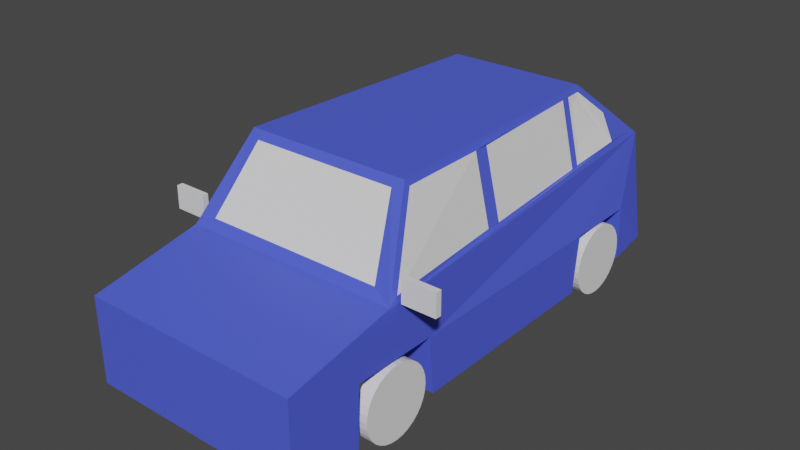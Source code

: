 # Source: VoitureMaison.blend  (saved by Blender 2.91.10; exported with 4.5.12 LTS)
import bpy
from mathutils import Matrix  # noqa: F401  (used for matrix-valued properties, if any)

bpy.ops.wm.read_factory_settings(use_empty=True)
scene = bpy.context.scene
scene.name = 'Scene'

# ---- collections
col_roues = bpy.data.collections.new('Roues'); scene.collection.children.link(col_roues)
col_sieges = bpy.data.collections.new('Sieges'); scene.collection.children.link(col_sieges)
col_vitres = bpy.data.collections.new('Vitres'); scene.collection.children.link(col_vitres)
col_retroviseurs = bpy.data.collections.new('Retroviseurs'); scene.collection.children.link(col_retroviseurs)

# ---- materials (node trees are filled in below, after node groups)
mat_material_003 = bpy.data.materials.new('Material.003')
mat_material_003.use_transparent_shadow = False
mat_material_005 = bpy.data.materials.new('Material.005')
mat_material_005.use_transparent_shadow = False

# ---- material node trees
mat_material_003.use_nodes = True; mat_material_003.node_tree.nodes.clear()
_N = mat_material_003.node_tree.nodes; _L = mat_material_003.node_tree.links
n0 = _N.new('ShaderNodeBsdfPrincipled'); n0.name = 'Principled BSDF'; n0.location = (10, 300)
n0.distribution = 'GGX'
n0.subsurface_method = 'BURLEY'
n0.inputs[0].default_value = (0.07792, 0.1118, 0.8, 1.0)
n0.inputs[3].default_value = 1.45
n0.inputs[27].default_value = (0.0, 0.0, 0.0, 1.0)
n0.inputs[28].default_value = 1.0
n1 = _N.new('ShaderNodeOutputMaterial'); n1.name = 'Material Output'; n1.location = (300, 300)
_L.new(n0.outputs[0], n1.inputs[0])
n1.is_active_output = True
mat_material_005.use_nodes = True; mat_material_005.node_tree.nodes.clear()
_N = mat_material_005.node_tree.nodes; _L = mat_material_005.node_tree.links
n0 = _N.new('ShaderNodeBsdfPrincipled'); n0.name = 'Principled BSDF'; n0.location = (10, 300)
n0.distribution = 'GGX'
n0.subsurface_method = 'BURLEY'
n0.inputs[0].default_value = (0.2582, 0.05951, 0.006512, 1.0)
n0.inputs[3].default_value = 1.45
n0.inputs[27].default_value = (0.0, 0.0, 0.0, 1.0)
n0.inputs[28].default_value = 1.0
n1 = _N.new('ShaderNodeOutputMaterial'); n1.name = 'Material Output'; n1.location = (300, 300)
_L.new(n0.outputs[0], n1.inputs[0])
n1.is_active_output = True

# ---- world
world_world = bpy.data.worlds.new('World'); scene.world = world_world
world_world.use_nodes = True; world_world.node_tree.nodes.clear()
_N = world_world.node_tree.nodes; _L = world_world.node_tree.links
n0 = _N.new('ShaderNodeOutputWorld'); n0.name = 'World Output'; n0.location = (300, 300)
n1 = _N.new('ShaderNodeBackground'); n1.name = 'Background'; n1.location = (10, 300)
n1.inputs[0].default_value = (0.05088, 0.05088, 0.05088, 1.0)
_L.new(n1.outputs[0], n0.inputs[0])
n0.is_active_output = True
world_world.color = (0.05088, 0.05088, 0.05088)
world_world.use_sun_shadow = False
world_world.sun_shadow_jitter_overblur = 0.0

# ---- meshes
me_cube_001 = bpy.data.meshes.new('Cube.001')
me_cube_001.from_pydata([(-1.667, 0.1338, 3.85), (-1.667, 1.429, 3.849), (-1.667, 0.2212, -3.856), (-1.377, 2.038, -3.755), (1.667, 0.1338, 3.85), (1.667, 1.429, 3.849), (1.667, 0.2575, -3.856), (1.315, 2.038, -3.755), (-1.622, 1.852, 1.999), (1.631, 1.846, 2.014), (-1.284, 2.902, 1.367), (1.287, 2.907, 1.372), (-0.9582, 2.914, -2.695), (1.029, 2.914, -2.695), (-1.667, 0.09632, 2.758), (1.667, 0.09632, 2.758), (-1.667, 1.013, 2.724), (1.667, 1.013, 2.724), (-1.667, 1.012, 1.424), (1.667, 1.012, 1.424), (-1.667, 0.1365, 1.35), (1.667, 0.1365, 1.35), (-1.667, 0.1146, -1.918), (1.667, 0.1146, -1.918), (-1.667, 1.005, -2.02), (1.667, 1.005, -2.02), (-1.667, 0.9947, -3.192), (1.667, 0.9947, -3.192), (-1.667, 0.1434, -3.229), (1.667, 0.1434, -3.229), (-1.108, 2.88, 1.493), (1.125, 2.88, 1.493), (-1.387, 1.889, 2.075), (1.357, 1.889, 2.075), (-1.484, 2.047, -3.603), (1.416, 2.041, -3.617), (1.129, 2.904, -2.57), (-1.06, 2.897, -2.566), (-1.667, 1.755, 2.174), (-1.248, 2.993, 1.425), (-1.021, 2.989, -2.604), (-1.512, 1.962, -3.846), (-1.622, 1.852, 1.999), (-1.284, 2.902, 1.367), (-1.06, 2.897, -2.566), (-1.484, 2.047, -3.603), (1.26, 2.993, 1.425), (1.667, 1.755, 2.174), (1.099, 2.989, -2.604), (1.435, 1.962, -3.846), (-1.569, 1.902, 0.06443), (-1.172, 2.9, 0.04489), (-1.272, 2.472, -3.084), (-1.569, 1.902, -0.1531), (-1.521, 2.054, -3.116), (-1.172, 2.9, -0.1726), (-1.118, 2.898, -2.28), (-1.486, 1.977, -2.203), (-1.123, 2.907, -2.152), (-1.519, 1.971, -2.075), (1.149, 2.904, -2.149), (1.273, 2.472, -3.088), (1.443, 2.052, -3.121), (1.267, 2.906, 0.04732), (1.425, 1.962, -2.074), (1.519, 1.901, 0.06581), (1.272, 2.904, -0.1723), (1.524, 1.908, -0.1538), (1.15, 2.905, -2.286), (1.426, 1.977, -2.202)], [(54, 34), (8, 50)], [(4, 5, 1, 0), (2, 41, 49, 6), (0, 4, 15, 14), (5, 1, 38, 47), (46, 39, 40, 48), (14, 15, 17, 16), (16, 17, 19, 18), (18, 19, 21, 20), (20, 21, 23, 22), (22, 23, 25, 24), (24, 25, 27, 26), (26, 27, 29, 28), (28, 29, 6, 2), (26, 27, 49, 41), (19, 18, 38, 47), (33, 47, 38, 32), (7, 3, 41, 49), (12, 13, 48, 40), (3, 12, 40, 41), (13, 7, 49, 48), (39, 30, 32, 38), (47, 33, 31, 46), (46, 31, 30, 39), (5, 4, 15, 17, 19, 47), (41, 2, 28, 26), (0, 1, 38, 18, 16, 14), (6, 49, 27, 29), (19, 47, 49, 27, 25, 23, 21), (20, 22, 24, 26, 41, 38, 18), (42, 43, 39, 38), (43, 56, 44, 40, 39), (44, 45, 41, 40), (57, 56, 58, 59), (8, 10, 43, 42), (10, 51, 37, 44, 56, 43), (37, 52, 34, 45, 44), (41, 45, 54, 57, 50, 42, 38), (11, 9, 47, 46), (35, 61, 36, 48, 49), (51, 50, 53, 55), (54, 52, 45), (36, 60, 63, 11, 46, 48), (9, 65, 64, 62, 35, 49, 47), (35, 62, 61), (65, 63, 66, 67), (64, 60, 68, 69)])
_uv = me_cube_001.uv_layers.new(name='UVMap')
_uv.uv.foreach_set('vector', [0.375, 0.75, 0.625, 0.75, 0.625, 1.0, 0.375, 1.0, 0.375, 0.25, 0.625, 0.25, 0.625, 0.5, 0.375, 0.5, 0.375, 1.0, 0.375, 0.75, 0.375, 0.75, 0.375, 1.0, 0.625, 0.75, 0.625, 1.0, 0.625, 1.0, 0.625, 0.75, 0.625, 0.75, 0.625, 1.0, 0.625, 1.0, 0.625, 0.75, 0.375, 1.0, 0.375, 0.75, 0.375, 0.75, 0.375, 1.0, 0.375, 1.0, 0.375, 0.75, 0.375, 0.75, 0.375, 1.0, 0.375, 1.0, 0.375, 0.75, 0.375, 0.75, 0.375, 1.0, 0.375, 1.0, 0.375, 0.75, 0.375, 0.75, 0.375, 1.0, 0.375, 1.0, 0.375, 0.75, 0.375, 0.75, 0.375, 1.0, 0.375, 1.0, 0.375, 0.75, 0.375, 0.75, 0.375, 1.0, 0.375, 1.0, 0.375, 0.75, 0.375, 0.75, 0.375, 1.0, 0.375, 1.0, 0.375, 0.75, 0.375, 0.75, 0.375, 1.0, 0.375, 1.0, 0.375, 0.75, 0.625, 0.5, 0.625, 0.25, 0.375, 0.75, 0.375, 1.0, 0.625, 1.0, 0.625, 0.75, 0.0, 0.0, 0.0, 0.0, 0.0, 0.0, 0.0, 0.0, 0.625, 0.7586, 0.625, 0.9912, 0.625, 1.0, 0.625, 0.75, 0.625, 0.9896, 0.625, 0.7601, 0.625, 0.75, 0.625, 1.0, 0.625, 0.9912, 0.625, 0.9896, 0.625, 1.0, 0.625, 1.0, 0.625, 0.7601, 0.625, 0.7586, 0.625, 0.75, 0.625, 0.75, 0.0, 0.0, 0.0, 0.0, 0.0, 0.0, 0.0, 0.0, 0.0, 0.0, 0.0, 0.0, 0.0, 0.0, 0.0, 0.0, 0.0, 0.0, 0.0, 0.0, 0.0, 0.0, 0.0, 0.0, 0.625, 0.75, 0.375, 0.75, 0.375, 0.75, 0.375, 0.75, 0.375, 0.75, 0.625, 0.75, 0.625, 0.25, 0.375, 1.0, 0.375, 1.0, 0.375, 1.0, 0.375, 1.0, 0.625, 1.0, 0.625, 1.0, 0.375, 1.0, 0.375, 1.0, 0.375, 1.0, 0.375, 0.75, 0.625, 0.5, 0.375, 0.75, 0.375, 0.75, 0.0, 0.0, 0.0, 0.0, 0.0, 0.0, 0.0, 0.0, 0.0, 0.0, 0.0, 0.0, 0.0, 0.0, 0.0, 0.0, 0.0, 0.0, 0.0, 0.0, 0.0, 0.0, 0.0, 0.0, 0.0, 0.0, 0.0, 0.0, 0.04882, 0.07811, 0.5763, 0.9221, 0.625, 1.0, 0.0, 0.0, 0.5763, 0.9221, 0.5745, 0.9192, 0.5727, 0.9163, 0.625, 1.0, 0.625, 1.0, 0.5727, 0.9163, 0.05208, 0.08333, 0.0, 0.0, 0.625, 1.0, 0.0, 0.0, 0.0, 0.0, 0.0, 0.0, 0.0, 0.0, 0.04882, 0.07811, 0.5763, 0.9221, 0.5763, 0.9221, 0.04882, 0.07811, 0.5763, 0.9221, 0.5745, 0.9192, 0.5727, 0.9163, 0.5727, 0.9163, 0.5745, 0.9192, 0.5763, 0.9221, 0.5727, 0.9163, 0.3124, 0.4998, 0.05208, 0.08333, 0.05208, 0.08333, 0.5727, 0.9163, 0.0, 0.0, 0.05208, 0.08333, 0.0, 0.0, 0.0, 0.0, 0.0, 0.0, 0.04882, 0.07811, 0.0, 0.0, 0.5861, 0.7033, 0.05462, 0.06554, 0.0, 0.0, 0.625, 0.75, 0.6122, 0.7346, 0.6143, 0.7371, 0.6163, 0.7396, 0.625, 0.75, 0.625, 0.75, 0.0, 0.0, 0.0, 0.0, 0.0, 0.0, 0.0, 0.0, 0.0, 0.0, 0.0, 0.0, 0.0, 0.0, 0.6163, 0.7396, 0.5936, 0.7123, 0.5898, 0.7078, 0.5861, 0.7033, 0.625, 0.75, 0.625, 0.75, 0.05462, 0.06554, 0.1243, 0.1492, 0.194, 0.2328, 0.5425, 0.651, 0.6122, 0.7346, 0.625, 0.75, 0.0, 0.0, 0.6122, 0.7346, 0.5425, 0.651, 0.6143, 0.7371, 0.0, 0.0, 0.0, 0.0, 0.0, 0.0, 0.0, 0.0, 0.0, 0.0, 0.0, 0.0, 0.0, 0.0, 0.0, 0.0])
me_cube_001.materials.append(mat_material_003)
me_cube_001.use_remesh_fix_poles = True
me_cube_001.use_remesh_preserve_attributes = False
me_cube_001.use_mirror_vertex_groups = False
me_cube_001.update()
me_plane = bpy.data.meshes.new('Plane')
me_plane.from_pydata([(-0.2433, -0.1609, 0.0), (0.2433, -0.1609, 0.0), (-0.2433, 0.1609, 0.0), (0.2433, 0.1609, 0.0), (-0.2433, 0.1609, -0.01322), (-0.2433, -0.1609, -0.01322), (0.2433, -0.1609, -0.01322), (0.2433, 0.1609, -0.01322)], [], [(0, 2, 3, 1), (5, 6, 7, 4), (1, 3, 7, 6), (2, 0, 5, 4), (3, 2, 4, 7), (0, 1, 6, 5)])
_uv = me_plane.uv_layers.new(name='UVMap')
_uv.uv.foreach_set('vector', [0.0, 0.0, 0.0, 1.0, 1.0, 1.0, 1.0, 0.0, 0.0, 0.0, 1.0, 0.0, 1.0, 1.0, 0.0, 1.0, 1.0, 0.0, 1.0, 1.0, 1.0, 1.0, 1.0, 0.0, 0.0, 1.0, 0.0, 0.0, 0.0, 0.0, 0.0, 1.0, 1.0, 1.0, 0.0, 1.0, 0.0, 1.0, 1.0, 1.0, 0.0, 0.0, 1.0, 0.0, 1.0, 0.0, 0.0, 0.0])
me_plane.use_remesh_fix_poles = True
me_plane.use_remesh_preserve_attributes = False
me_plane.use_mirror_vertex_groups = False
me_plane.update()
me_plane_001 = bpy.data.meshes.new('Plane.001')
me_plane_001.from_pydata([(-0.2433, -0.1609, 0.0), (0.2433, -0.1609, 0.0), (-0.2433, 0.1609, 0.0), (0.2433, 0.1609, 0.0), (-0.242, 0.1595, -0.002624), (-0.242, -0.1622, -0.002624), (0.2447, -0.1622, -0.002624), (0.2447, 0.1595, -0.002624)], [], [(0, 2, 3, 1), (5, 6, 7, 4), (3, 2, 4, 7), (0, 1, 6, 5), (1, 3, 7, 6), (2, 0, 5, 4)])
_uv = me_plane_001.uv_layers.new(name='UVMap')
_uv.uv.foreach_set('vector', [0.0, 0.0, 0.0, 1.0, 1.0, 1.0, 1.0, 0.0, 0.0, 0.0, 1.0, 0.0, 1.0, 1.0, 0.0, 1.0, 1.0, 1.0, 0.0, 1.0, 0.0, 1.0, 1.0, 1.0, 0.0, 0.0, 1.0, 0.0, 1.0, 0.0, 0.0, 0.0, 1.0, 0.0, 1.0, 1.0, 1.0, 1.0, 1.0, 0.0, 0.0, 1.0, 0.0, 0.0, 0.0, 0.0, 0.0, 1.0])
me_plane_001.use_remesh_fix_poles = True
me_plane_001.use_remesh_preserve_attributes = False
me_plane_001.use_mirror_vertex_groups = False
me_plane_001.update()
me_plane_002 = bpy.data.meshes.new('Plane.002')
me_plane_002.from_pydata([(-0.1695, -0.06225, 0.0), (0.1695, -0.06225, 0.0), (-0.1695, 0.06225, 0.0), (0.1695, 0.06225, 0.0), (-0.1695, 0.06225, -0.002893), (-0.1695, -0.06225, -0.002893), (0.1695, -0.06225, -0.002893), (0.1695, 0.06225, -0.002893)], [], [(0, 2, 3, 1), (5, 6, 7, 4), (3, 2, 4, 7), (0, 1, 6, 5), (1, 3, 7, 6), (2, 0, 5, 4)])
_uv = me_plane_002.uv_layers.new(name='UVMap')
_uv.uv.foreach_set('vector', [0.0, 0.0, 0.0, 1.0, 1.0, 1.0, 1.0, 0.0, 0.0, 0.0, 1.0, 0.0, 1.0, 1.0, 0.0, 1.0, 1.0, 1.0, 0.0, 1.0, 0.0, 1.0, 1.0, 1.0, 0.0, 0.0, 1.0, 0.0, 1.0, 0.0, 0.0, 0.0, 1.0, 0.0, 1.0, 1.0, 1.0, 1.0, 1.0, 0.0, 0.0, 1.0, 0.0, 0.0, 0.0, 0.0, 0.0, 1.0])
me_plane_002.use_remesh_fix_poles = True
me_plane_002.use_remesh_preserve_attributes = False
me_plane_002.use_mirror_vertex_groups = False
me_plane_002.update()
me_cylinder_007 = bpy.data.meshes.new('Cylinder.007')
me_cylinder_007.from_pydata([(-0.1, -0.0005078, -0.55), (0.1, -0.0005078, -0.55), (-0.1, -0.1078, -0.5393), (0.1, -0.1078, -0.5393), (-0.1, -0.2109, -0.5079), (0.1, -0.2109, -0.5079), (-0.1, -0.306, -0.457), (0.1, -0.306, -0.457), (-0.1, -0.3893, -0.3885), (0.1, -0.3893, -0.3885), (-0.1, -0.4576, -0.3051), (0.1, -0.4576, -0.3051), (-0.1, -0.5083, -0.21), (0.1, -0.5083, -0.21), (-0.1, -0.5395, -0.1068), (0.1, -0.5395, -0.1068), (-0.1, -0.55, 0.0005078), (0.1, -0.55, 0.0005078), (-0.1, -0.5393, 0.1078), (0.1, -0.5393, 0.1078), (-0.1, -0.5079, 0.2109), (0.1, -0.5079, 0.2109), (-0.1, -0.457, 0.306), (0.1, -0.457, 0.306), (-0.1, -0.3885, 0.3893), (0.1, -0.3885, 0.3893), (-0.1, -0.3051, 0.4576), (0.1, -0.3051, 0.4576), (-0.1, -0.21, 0.5083), (0.1, -0.21, 0.5083), (-0.1, -0.1068, 0.5395), (0.1, -0.1068, 0.5395), (-0.1, 0.000508, 0.55), (0.1, 0.000508, 0.55), (-0.1, 0.1078, 0.5393), (0.1, 0.1078, 0.5393), (-0.1, 0.2109, 0.5079), (0.1, 0.2109, 0.5079), (-0.1, 0.306, 0.457), (0.1, 0.306, 0.457), (-0.1, 0.3893, 0.3885), (0.1, 0.3893, 0.3885), (-0.1, 0.4576, 0.3051), (0.1, 0.4576, 0.3051), (-0.1, 0.5083, 0.21), (0.1, 0.5083, 0.21), (-0.1, 0.5395, 0.1068), (0.1, 0.5395, 0.1068), (-0.1, 0.55, -0.0005084), (0.1, 0.55, -0.0005084), (-0.1, 0.5393, -0.1078), (0.1, 0.5393, -0.1078), (-0.1, 0.5079, -0.2109), (0.1, 0.5079, -0.2109), (-0.1, 0.457, -0.306), (0.1, 0.457, -0.306), (-0.1, 0.3885, -0.3893), (0.1, 0.3885, -0.3893), (-0.1, 0.3051, -0.4576), (0.1, 0.3051, -0.4576), (-0.1, 0.21, -0.5083), (0.1, 0.21, -0.5083), (-0.1, 0.1068, -0.5395), (0.1, 0.1068, -0.5395)], [], [(0, 1, 3, 2), (2, 3, 5, 4), (4, 5, 7, 6), (6, 7, 9, 8), (8, 9, 11, 10), (10, 11, 13, 12), (12, 13, 15, 14), (14, 15, 17, 16), (16, 17, 19, 18), (18, 19, 21, 20), (20, 21, 23, 22), (22, 23, 25, 24), (24, 25, 27, 26), (26, 27, 29, 28), (28, 29, 31, 30), (30, 31, 33, 32), (32, 33, 35, 34), (34, 35, 37, 36), (36, 37, 39, 38), (38, 39, 41, 40), (40, 41, 43, 42), (42, 43, 45, 44), (44, 45, 47, 46), (46, 47, 49, 48), (48, 49, 51, 50), (50, 51, 53, 52), (52, 53, 55, 54), (54, 55, 57, 56), (56, 57, 59, 58), (58, 59, 61, 60), (3, 1, 63, 61, 59, 57, 55, 53, 51, 49, 47, 45, 43, 41, 39, 37, 35, 33, 31, 29, 27, 25, 23, 21, 19, 17, 15, 13, 11, 9, 7, 5), (60, 61, 63, 62), (62, 63, 1, 0), (0, 2, 4, 6, 8, 10, 12, 14, 16, 18, 20, 22, 24, 26, 28, 30, 32, 34, 36, 38, 40, 42, 44, 46, 48, 50, 52, 54, 56, 58, 60, 62)])
_uv = me_cylinder_007.uv_layers.new(name='UVMap')
_uv.uv.foreach_set('vector', [1.0, 0.5, 1.0, 1.0, 0.9688, 1.0, 0.9688, 0.5, 0.9688, 0.5, 0.9688, 1.0, 0.9375, 1.0, 0.9375, 0.5, 0.9375, 0.5, 0.9375, 1.0, 0.9062, 1.0, 0.9062, 0.5, 0.9062, 0.5, 0.9062, 1.0, 0.875, 1.0, 0.875, 0.5, 0.875, 0.5, 0.875, 1.0, 0.8438, 1.0, 0.8438, 0.5, 0.8438, 0.5, 0.8438, 1.0, 0.8125, 1.0, 0.8125, 0.5, 0.8125, 0.5, 0.8125, 1.0, 0.7812, 1.0, 0.7812, 0.5, 0.7812, 0.5, 0.7812, 1.0, 0.75, 1.0, 0.75, 0.5, 0.75, 0.5, 0.75, 1.0, 0.7188, 1.0, 0.7188, 0.5, 0.7188, 0.5, 0.7188, 1.0, 0.6875, 1.0, 0.6875, 0.5, 0.6875, 0.5, 0.6875, 1.0, 0.6562, 1.0, 0.6562, 0.5, 0.6562, 0.5, 0.6562, 1.0, 0.625, 1.0, 0.625, 0.5, 0.625, 0.5, 0.625, 1.0, 0.5938, 1.0, 0.5938, 0.5, 0.5938, 0.5, 0.5938, 1.0, 0.5625, 1.0, 0.5625, 0.5, 0.5625, 0.5, 0.5625, 1.0, 0.5312, 1.0, 0.5312, 0.5, 0.5312, 0.5, 0.5312, 1.0, 0.5, 1.0, 0.5, 0.5, 0.5, 0.5, 0.5, 1.0, 0.4688, 1.0, 0.4688, 0.5, 0.4688, 0.5, 0.4688, 1.0, 0.4375, 1.0, 0.4375, 0.5, 0.4375, 0.5, 0.4375, 1.0, 0.4062, 1.0, 0.4062, 0.5, 0.4062, 0.5, 0.4062, 1.0, 0.375, 1.0, 0.375, 0.5, 0.375, 0.5, 0.375, 1.0, 0.3438, 1.0, 0.3438, 0.5, 0.3438, 0.5, 0.3438, 1.0, 0.3125, 1.0, 0.3125, 0.5, 0.3125, 0.5, 0.3125, 1.0, 0.2812, 1.0, 0.2812, 0.5, 0.2812, 0.5, 0.2812, 1.0, 0.25, 1.0, 0.25, 0.5, 0.25, 0.5, 0.25, 1.0, 0.2188, 1.0, 0.2188, 0.5, 0.2188, 0.5, 0.2188, 1.0, 0.1875, 1.0, 0.1875, 0.5, 0.1875, 0.5, 0.1875, 1.0, 0.1562, 1.0, 0.1562, 0.5, 0.1562, 0.5, 0.1562, 1.0, 0.125, 1.0, 0.125, 0.5, 0.125, 0.5, 0.125, 1.0, 0.09375, 1.0, 0.09375, 0.5, 0.09375, 0.5, 0.09375, 1.0, 0.0625, 1.0, 0.0625, 0.5, 0.2968, 0.4854, 0.25, 0.49, 0.2032, 0.4854, 0.1582, 0.4717, 0.1167, 0.4496, 0.08029, 0.4197, 0.05045, 0.3833, 0.02827, 0.3418, 0.01461, 0.2968, 0.01, 0.25, 0.01461, 0.2032, 0.02827, 0.1582, 0.05045, 0.1167, 0.08029, 0.08029, 0.1167, 0.05045, 0.1582, 0.02827, 0.2032, 0.01461, 0.25, 0.01, 0.2968, 0.01461, 0.3418, 0.02827, 0.3833, 0.05045, 0.4197, 0.08029, 0.4496, 0.1167, 0.4717, 0.1582, 0.4854, 0.2032, 0.49, 0.25, 0.4854, 0.2968, 0.4717, 0.3418, 0.4496, 0.3833, 0.4197, 0.4197, 0.3833, 0.4496, 0.3418, 0.4717, 0.0625, 0.5, 0.0625, 1.0, 0.03125, 1.0, 0.03125, 0.5, 0.03125, 0.5, 0.03125, 1.0, 0.0, 1.0, 0.0, 0.5, 0.75, 0.49, 0.7968, 0.4854, 0.8418, 0.4717, 0.8833, 0.4496, 0.9197, 0.4197, 0.9496, 0.3833, 0.9717, 0.3418, 0.9854, 0.2968, 0.99, 0.25, 0.9854, 0.2032, 0.9717, 0.1582, 0.9496, 0.1167, 0.9197, 0.08029, 0.8833, 0.05045, 0.8418, 0.02827, 0.7968, 0.01461, 0.75, 0.01, 0.7032, 0.01461, 0.6582, 0.02827, 0.6167, 0.05045, 0.5803, 0.08029, 0.5504, 0.1167, 0.5283, 0.1582, 0.5146, 0.2032, 0.51, 0.25, 0.5146, 0.2968, 0.5283, 0.3418, 0.5504, 0.3833, 0.5803, 0.4197, 0.6167, 0.4496, 0.6582, 0.4717, 0.7032, 0.4854])
me_cylinder_007.use_remesh_fix_poles = True
me_cylinder_007.use_remesh_preserve_attributes = False
me_cylinder_007.use_mirror_vertex_groups = False
me_cylinder_007.update()
me_cylinder_003 = bpy.data.meshes.new('Cylinder.003')
me_cylinder_003.from_pydata([(-0.1, -0.0005078, -0.55), (0.1, -0.0005078, -0.55), (-0.1, -0.1078, -0.5393), (0.1, -0.1078, -0.5393), (-0.1, -0.2109, -0.5079), (0.1, -0.2109, -0.5079), (-0.1, -0.306, -0.457), (0.1, -0.306, -0.457), (-0.1, -0.3893, -0.3885), (0.1, -0.3893, -0.3885), (-0.1, -0.4576, -0.3051), (0.1, -0.4576, -0.3051), (-0.1, -0.5083, -0.21), (0.1, -0.5083, -0.21), (-0.1, -0.5395, -0.1068), (0.1, -0.5395, -0.1068), (-0.1, -0.55, 0.0005078), (0.1, -0.55, 0.0005078), (-0.1, -0.5393, 0.1078), (0.1, -0.5393, 0.1078), (-0.1, -0.5079, 0.2109), (0.1, -0.5079, 0.2109), (-0.1, -0.457, 0.306), (0.1, -0.457, 0.306), (-0.1, -0.3885, 0.3893), (0.1, -0.3885, 0.3893), (-0.1, -0.3051, 0.4576), (0.1, -0.3051, 0.4576), (-0.1, -0.21, 0.5083), (0.1, -0.21, 0.5083), (-0.1, -0.1068, 0.5395), (0.1, -0.1068, 0.5395), (-0.1, 0.000508, 0.55), (0.1, 0.000508, 0.55), (-0.1, 0.1078, 0.5393), (0.1, 0.1078, 0.5393), (-0.1, 0.2109, 0.5079), (0.1, 0.2109, 0.5079), (-0.1, 0.306, 0.457), (0.1, 0.306, 0.457), (-0.1, 0.3893, 0.3885), (0.1, 0.3893, 0.3885), (-0.1, 0.4576, 0.3051), (0.1, 0.4576, 0.3051), (-0.1, 0.5083, 0.21), (0.1, 0.5083, 0.21), (-0.1, 0.5395, 0.1068), (0.1, 0.5395, 0.1068), (-0.1, 0.55, -0.0005084), (0.1, 0.55, -0.0005084), (-0.1, 0.5393, -0.1078), (0.1, 0.5393, -0.1078), (-0.1, 0.5079, -0.2109), (0.1, 0.5079, -0.2109), (-0.1, 0.457, -0.306), (0.1, 0.457, -0.306), (-0.1, 0.3885, -0.3893), (0.1, 0.3885, -0.3893), (-0.1, 0.3051, -0.4576), (0.1, 0.3051, -0.4576), (-0.1, 0.21, -0.5083), (0.1, 0.21, -0.5083), (-0.1, 0.1068, -0.5395), (0.1, 0.1068, -0.5395)], [], [(0, 1, 3, 2), (2, 3, 5, 4), (4, 5, 7, 6), (6, 7, 9, 8), (8, 9, 11, 10), (10, 11, 13, 12), (12, 13, 15, 14), (14, 15, 17, 16), (16, 17, 19, 18), (18, 19, 21, 20), (20, 21, 23, 22), (22, 23, 25, 24), (24, 25, 27, 26), (26, 27, 29, 28), (28, 29, 31, 30), (30, 31, 33, 32), (32, 33, 35, 34), (34, 35, 37, 36), (36, 37, 39, 38), (38, 39, 41, 40), (40, 41, 43, 42), (42, 43, 45, 44), (44, 45, 47, 46), (46, 47, 49, 48), (48, 49, 51, 50), (50, 51, 53, 52), (52, 53, 55, 54), (54, 55, 57, 56), (56, 57, 59, 58), (58, 59, 61, 60), (3, 1, 63, 61, 59, 57, 55, 53, 51, 49, 47, 45, 43, 41, 39, 37, 35, 33, 31, 29, 27, 25, 23, 21, 19, 17, 15, 13, 11, 9, 7, 5), (60, 61, 63, 62), (62, 63, 1, 0), (0, 2, 4, 6, 8, 10, 12, 14, 16, 18, 20, 22, 24, 26, 28, 30, 32, 34, 36, 38, 40, 42, 44, 46, 48, 50, 52, 54, 56, 58, 60, 62)])
_uv = me_cylinder_003.uv_layers.new(name='UVMap')
_uv.uv.foreach_set('vector', [1.0, 0.5, 1.0, 1.0, 0.9688, 1.0, 0.9688, 0.5, 0.9688, 0.5, 0.9688, 1.0, 0.9375, 1.0, 0.9375, 0.5, 0.9375, 0.5, 0.9375, 1.0, 0.9062, 1.0, 0.9062, 0.5, 0.9062, 0.5, 0.9062, 1.0, 0.875, 1.0, 0.875, 0.5, 0.875, 0.5, 0.875, 1.0, 0.8438, 1.0, 0.8438, 0.5, 0.8438, 0.5, 0.8438, 1.0, 0.8125, 1.0, 0.8125, 0.5, 0.8125, 0.5, 0.8125, 1.0, 0.7812, 1.0, 0.7812, 0.5, 0.7812, 0.5, 0.7812, 1.0, 0.75, 1.0, 0.75, 0.5, 0.75, 0.5, 0.75, 1.0, 0.7188, 1.0, 0.7188, 0.5, 0.7188, 0.5, 0.7188, 1.0, 0.6875, 1.0, 0.6875, 0.5, 0.6875, 0.5, 0.6875, 1.0, 0.6562, 1.0, 0.6562, 0.5, 0.6562, 0.5, 0.6562, 1.0, 0.625, 1.0, 0.625, 0.5, 0.625, 0.5, 0.625, 1.0, 0.5938, 1.0, 0.5938, 0.5, 0.5938, 0.5, 0.5938, 1.0, 0.5625, 1.0, 0.5625, 0.5, 0.5625, 0.5, 0.5625, 1.0, 0.5312, 1.0, 0.5312, 0.5, 0.5312, 0.5, 0.5312, 1.0, 0.5, 1.0, 0.5, 0.5, 0.5, 0.5, 0.5, 1.0, 0.4688, 1.0, 0.4688, 0.5, 0.4688, 0.5, 0.4688, 1.0, 0.4375, 1.0, 0.4375, 0.5, 0.4375, 0.5, 0.4375, 1.0, 0.4062, 1.0, 0.4062, 0.5, 0.4062, 0.5, 0.4062, 1.0, 0.375, 1.0, 0.375, 0.5, 0.375, 0.5, 0.375, 1.0, 0.3438, 1.0, 0.3438, 0.5, 0.3438, 0.5, 0.3438, 1.0, 0.3125, 1.0, 0.3125, 0.5, 0.3125, 0.5, 0.3125, 1.0, 0.2812, 1.0, 0.2812, 0.5, 0.2812, 0.5, 0.2812, 1.0, 0.25, 1.0, 0.25, 0.5, 0.25, 0.5, 0.25, 1.0, 0.2188, 1.0, 0.2188, 0.5, 0.2188, 0.5, 0.2188, 1.0, 0.1875, 1.0, 0.1875, 0.5, 0.1875, 0.5, 0.1875, 1.0, 0.1562, 1.0, 0.1562, 0.5, 0.1562, 0.5, 0.1562, 1.0, 0.125, 1.0, 0.125, 0.5, 0.125, 0.5, 0.125, 1.0, 0.09375, 1.0, 0.09375, 0.5, 0.09375, 0.5, 0.09375, 1.0, 0.0625, 1.0, 0.0625, 0.5, 0.2968, 0.4854, 0.25, 0.49, 0.2032, 0.4854, 0.1582, 0.4717, 0.1167, 0.4496, 0.08029, 0.4197, 0.05045, 0.3833, 0.02827, 0.3418, 0.01461, 0.2968, 0.01, 0.25, 0.01461, 0.2032, 0.02827, 0.1582, 0.05045, 0.1167, 0.08029, 0.08029, 0.1167, 0.05045, 0.1582, 0.02827, 0.2032, 0.01461, 0.25, 0.01, 0.2968, 0.01461, 0.3418, 0.02827, 0.3833, 0.05045, 0.4197, 0.08029, 0.4496, 0.1167, 0.4717, 0.1582, 0.4854, 0.2032, 0.49, 0.25, 0.4854, 0.2968, 0.4717, 0.3418, 0.4496, 0.3833, 0.4197, 0.4197, 0.3833, 0.4496, 0.3418, 0.4717, 0.0625, 0.5, 0.0625, 1.0, 0.03125, 1.0, 0.03125, 0.5, 0.03125, 0.5, 0.03125, 1.0, 0.0, 1.0, 0.0, 0.5, 0.75, 0.49, 0.7968, 0.4854, 0.8418, 0.4717, 0.8833, 0.4496, 0.9197, 0.4197, 0.9496, 0.3833, 0.9717, 0.3418, 0.9854, 0.2968, 0.99, 0.25, 0.9854, 0.2032, 0.9717, 0.1582, 0.9496, 0.1167, 0.9197, 0.08029, 0.8833, 0.05045, 0.8418, 0.02827, 0.7968, 0.01461, 0.75, 0.01, 0.7032, 0.01461, 0.6582, 0.02827, 0.6167, 0.05045, 0.5803, 0.08029, 0.5504, 0.1167, 0.5283, 0.1582, 0.5146, 0.2032, 0.51, 0.25, 0.5146, 0.2968, 0.5283, 0.3418, 0.5504, 0.3833, 0.5803, 0.4197, 0.6167, 0.4496, 0.6582, 0.4717, 0.7032, 0.4854])
me_cylinder_003.use_remesh_fix_poles = True
me_cylinder_003.use_remesh_preserve_attributes = False
me_cylinder_003.use_mirror_vertex_groups = False
me_cylinder_003.update()
me_cylinder_005 = bpy.data.meshes.new('Cylinder.005')
me_cylinder_005.from_pydata([(-0.1, -0.0005078, -0.55), (0.1, -0.0005078, -0.55), (-0.1, -0.1078, -0.5393), (0.1, -0.1078, -0.5393), (-0.1, -0.2109, -0.5079), (0.1, -0.2109, -0.5079), (-0.1, -0.306, -0.457), (0.1, -0.306, -0.457), (-0.1, -0.3893, -0.3885), (0.1, -0.3893, -0.3885), (-0.1, -0.4576, -0.3051), (0.1, -0.4576, -0.3051), (-0.1, -0.5083, -0.21), (0.1, -0.5083, -0.21), (-0.1, -0.5395, -0.1068), (0.1, -0.5395, -0.1068), (-0.1, -0.55, 0.0005078), (0.1, -0.55, 0.0005078), (-0.1, -0.5393, 0.1078), (0.1, -0.5393, 0.1078), (-0.1, -0.5079, 0.2109), (0.1, -0.5079, 0.2109), (-0.1, -0.457, 0.306), (0.1, -0.457, 0.306), (-0.1, -0.3885, 0.3893), (0.1, -0.3885, 0.3893), (-0.1, -0.3051, 0.4576), (0.1, -0.3051, 0.4576), (-0.1, -0.21, 0.5083), (0.1, -0.21, 0.5083), (-0.1, -0.1068, 0.5395), (0.1, -0.1068, 0.5395), (-0.1, 0.000508, 0.55), (0.1, 0.000508, 0.55), (-0.1, 0.1078, 0.5393), (0.1, 0.1078, 0.5393), (-0.1, 0.2109, 0.5079), (0.1, 0.2109, 0.5079), (-0.1, 0.306, 0.457), (0.1, 0.306, 0.457), (-0.1, 0.3893, 0.3885), (0.1, 0.3893, 0.3885), (-0.1, 0.4576, 0.3051), (0.1, 0.4576, 0.3051), (-0.1, 0.5083, 0.21), (0.1, 0.5083, 0.21), (-0.1, 0.5395, 0.1068), (0.1, 0.5395, 0.1068), (-0.1, 0.55, -0.0005084), (0.1, 0.55, -0.0005084), (-0.1, 0.5393, -0.1078), (0.1, 0.5393, -0.1078), (-0.1, 0.5079, -0.2109), (0.1, 0.5079, -0.2109), (-0.1, 0.457, -0.306), (0.1, 0.457, -0.306), (-0.1, 0.3885, -0.3893), (0.1, 0.3885, -0.3893), (-0.1, 0.3051, -0.4576), (0.1, 0.3051, -0.4576), (-0.1, 0.21, -0.5083), (0.1, 0.21, -0.5083), (-0.1, 0.1068, -0.5395), (0.1, 0.1068, -0.5395)], [], [(0, 1, 3, 2), (2, 3, 5, 4), (4, 5, 7, 6), (6, 7, 9, 8), (8, 9, 11, 10), (10, 11, 13, 12), (12, 13, 15, 14), (14, 15, 17, 16), (16, 17, 19, 18), (18, 19, 21, 20), (20, 21, 23, 22), (22, 23, 25, 24), (24, 25, 27, 26), (26, 27, 29, 28), (28, 29, 31, 30), (30, 31, 33, 32), (32, 33, 35, 34), (34, 35, 37, 36), (36, 37, 39, 38), (38, 39, 41, 40), (40, 41, 43, 42), (42, 43, 45, 44), (44, 45, 47, 46), (46, 47, 49, 48), (48, 49, 51, 50), (50, 51, 53, 52), (52, 53, 55, 54), (54, 55, 57, 56), (56, 57, 59, 58), (58, 59, 61, 60), (3, 1, 63, 61, 59, 57, 55, 53, 51, 49, 47, 45, 43, 41, 39, 37, 35, 33, 31, 29, 27, 25, 23, 21, 19, 17, 15, 13, 11, 9, 7, 5), (60, 61, 63, 62), (62, 63, 1, 0), (0, 2, 4, 6, 8, 10, 12, 14, 16, 18, 20, 22, 24, 26, 28, 30, 32, 34, 36, 38, 40, 42, 44, 46, 48, 50, 52, 54, 56, 58, 60, 62)])
_uv = me_cylinder_005.uv_layers.new(name='UVMap')
_uv.uv.foreach_set('vector', [1.0, 0.5, 1.0, 1.0, 0.9688, 1.0, 0.9688, 0.5, 0.9688, 0.5, 0.9688, 1.0, 0.9375, 1.0, 0.9375, 0.5, 0.9375, 0.5, 0.9375, 1.0, 0.9062, 1.0, 0.9062, 0.5, 0.9062, 0.5, 0.9062, 1.0, 0.875, 1.0, 0.875, 0.5, 0.875, 0.5, 0.875, 1.0, 0.8438, 1.0, 0.8438, 0.5, 0.8438, 0.5, 0.8438, 1.0, 0.8125, 1.0, 0.8125, 0.5, 0.8125, 0.5, 0.8125, 1.0, 0.7812, 1.0, 0.7812, 0.5, 0.7812, 0.5, 0.7812, 1.0, 0.75, 1.0, 0.75, 0.5, 0.75, 0.5, 0.75, 1.0, 0.7188, 1.0, 0.7188, 0.5, 0.7188, 0.5, 0.7188, 1.0, 0.6875, 1.0, 0.6875, 0.5, 0.6875, 0.5, 0.6875, 1.0, 0.6562, 1.0, 0.6562, 0.5, 0.6562, 0.5, 0.6562, 1.0, 0.625, 1.0, 0.625, 0.5, 0.625, 0.5, 0.625, 1.0, 0.5938, 1.0, 0.5938, 0.5, 0.5938, 0.5, 0.5938, 1.0, 0.5625, 1.0, 0.5625, 0.5, 0.5625, 0.5, 0.5625, 1.0, 0.5312, 1.0, 0.5312, 0.5, 0.5312, 0.5, 0.5312, 1.0, 0.5, 1.0, 0.5, 0.5, 0.5, 0.5, 0.5, 1.0, 0.4688, 1.0, 0.4688, 0.5, 0.4688, 0.5, 0.4688, 1.0, 0.4375, 1.0, 0.4375, 0.5, 0.4375, 0.5, 0.4375, 1.0, 0.4062, 1.0, 0.4062, 0.5, 0.4062, 0.5, 0.4062, 1.0, 0.375, 1.0, 0.375, 0.5, 0.375, 0.5, 0.375, 1.0, 0.3438, 1.0, 0.3438, 0.5, 0.3438, 0.5, 0.3438, 1.0, 0.3125, 1.0, 0.3125, 0.5, 0.3125, 0.5, 0.3125, 1.0, 0.2812, 1.0, 0.2812, 0.5, 0.2812, 0.5, 0.2812, 1.0, 0.25, 1.0, 0.25, 0.5, 0.25, 0.5, 0.25, 1.0, 0.2188, 1.0, 0.2188, 0.5, 0.2188, 0.5, 0.2188, 1.0, 0.1875, 1.0, 0.1875, 0.5, 0.1875, 0.5, 0.1875, 1.0, 0.1562, 1.0, 0.1562, 0.5, 0.1562, 0.5, 0.1562, 1.0, 0.125, 1.0, 0.125, 0.5, 0.125, 0.5, 0.125, 1.0, 0.09375, 1.0, 0.09375, 0.5, 0.09375, 0.5, 0.09375, 1.0, 0.0625, 1.0, 0.0625, 0.5, 0.2968, 0.4854, 0.25, 0.49, 0.2032, 0.4854, 0.1582, 0.4717, 0.1167, 0.4496, 0.08029, 0.4197, 0.05045, 0.3833, 0.02827, 0.3418, 0.01461, 0.2968, 0.01, 0.25, 0.01461, 0.2032, 0.02827, 0.1582, 0.05045, 0.1167, 0.08029, 0.08029, 0.1167, 0.05045, 0.1582, 0.02827, 0.2032, 0.01461, 0.25, 0.01, 0.2968, 0.01461, 0.3418, 0.02827, 0.3833, 0.05045, 0.4197, 0.08029, 0.4496, 0.1167, 0.4717, 0.1582, 0.4854, 0.2032, 0.49, 0.25, 0.4854, 0.2968, 0.4717, 0.3418, 0.4496, 0.3833, 0.4197, 0.4197, 0.3833, 0.4496, 0.3418, 0.4717, 0.0625, 0.5, 0.0625, 1.0, 0.03125, 1.0, 0.03125, 0.5, 0.03125, 0.5, 0.03125, 1.0, 0.0, 1.0, 0.0, 0.5, 0.75, 0.49, 0.7968, 0.4854, 0.8418, 0.4717, 0.8833, 0.4496, 0.9197, 0.4197, 0.9496, 0.3833, 0.9717, 0.3418, 0.9854, 0.2968, 0.99, 0.25, 0.9854, 0.2032, 0.9717, 0.1582, 0.9496, 0.1167, 0.9197, 0.08029, 0.8833, 0.05045, 0.8418, 0.02827, 0.7968, 0.01461, 0.75, 0.01, 0.7032, 0.01461, 0.6582, 0.02827, 0.6167, 0.05045, 0.5803, 0.08029, 0.5504, 0.1167, 0.5283, 0.1582, 0.5146, 0.2032, 0.51, 0.25, 0.5146, 0.2968, 0.5283, 0.3418, 0.5504, 0.3833, 0.5803, 0.4197, 0.6167, 0.4496, 0.6582, 0.4717, 0.7032, 0.4854])
me_cylinder_005.use_remesh_fix_poles = True
me_cylinder_005.use_remesh_preserve_attributes = False
me_cylinder_005.use_mirror_vertex_groups = False
me_cylinder_005.update()
me_cylinder_006 = bpy.data.meshes.new('Cylinder.006')
me_cylinder_006.from_pydata([(-0.1, -0.0005078, -0.55), (0.1, -0.0005078, -0.55), (-0.1, -0.1078, -0.5393), (0.1, -0.1078, -0.5393), (-0.1, -0.2109, -0.5079), (0.1, -0.2109, -0.5079), (-0.1, -0.306, -0.457), (0.1, -0.306, -0.457), (-0.1, -0.3893, -0.3885), (0.1, -0.3893, -0.3885), (-0.1, -0.4576, -0.3051), (0.1, -0.4576, -0.3051), (-0.1, -0.5083, -0.21), (0.1, -0.5083, -0.21), (-0.1, -0.5395, -0.1068), (0.1, -0.5395, -0.1068), (-0.1, -0.55, 0.0005078), (0.1, -0.55, 0.0005078), (-0.1, -0.5393, 0.1078), (0.1, -0.5393, 0.1078), (-0.1, -0.5079, 0.2109), (0.1, -0.5079, 0.2109), (-0.1, -0.457, 0.306), (0.1, -0.457, 0.306), (-0.1, -0.3885, 0.3893), (0.1, -0.3885, 0.3893), (-0.1, -0.3051, 0.4576), (0.1, -0.3051, 0.4576), (-0.1, -0.21, 0.5083), (0.1, -0.21, 0.5083), (-0.1, -0.1068, 0.5395), (0.1, -0.1068, 0.5395), (-0.1, 0.000508, 0.55), (0.1, 0.000508, 0.55), (-0.1, 0.1078, 0.5393), (0.1, 0.1078, 0.5393), (-0.1, 0.2109, 0.5079), (0.1, 0.2109, 0.5079), (-0.1, 0.306, 0.457), (0.1, 0.306, 0.457), (-0.1, 0.3893, 0.3885), (0.1, 0.3893, 0.3885), (-0.1, 0.4576, 0.3051), (0.1, 0.4576, 0.3051), (-0.1, 0.5083, 0.21), (0.1, 0.5083, 0.21), (-0.1, 0.5395, 0.1068), (0.1, 0.5395, 0.1068), (-0.1, 0.55, -0.0005084), (0.1, 0.55, -0.0005084), (-0.1, 0.5393, -0.1078), (0.1, 0.5393, -0.1078), (-0.1, 0.5079, -0.2109), (0.1, 0.5079, -0.2109), (-0.1, 0.457, -0.306), (0.1, 0.457, -0.306), (-0.1, 0.3885, -0.3893), (0.1, 0.3885, -0.3893), (-0.1, 0.3051, -0.4576), (0.1, 0.3051, -0.4576), (-0.1, 0.21, -0.5083), (0.1, 0.21, -0.5083), (-0.1, 0.1068, -0.5395), (0.1, 0.1068, -0.5395)], [], [(0, 1, 3, 2), (2, 3, 5, 4), (4, 5, 7, 6), (6, 7, 9, 8), (8, 9, 11, 10), (10, 11, 13, 12), (12, 13, 15, 14), (14, 15, 17, 16), (16, 17, 19, 18), (18, 19, 21, 20), (20, 21, 23, 22), (22, 23, 25, 24), (24, 25, 27, 26), (26, 27, 29, 28), (28, 29, 31, 30), (30, 31, 33, 32), (32, 33, 35, 34), (34, 35, 37, 36), (36, 37, 39, 38), (38, 39, 41, 40), (40, 41, 43, 42), (42, 43, 45, 44), (44, 45, 47, 46), (46, 47, 49, 48), (48, 49, 51, 50), (50, 51, 53, 52), (52, 53, 55, 54), (54, 55, 57, 56), (56, 57, 59, 58), (58, 59, 61, 60), (3, 1, 63, 61, 59, 57, 55, 53, 51, 49, 47, 45, 43, 41, 39, 37, 35, 33, 31, 29, 27, 25, 23, 21, 19, 17, 15, 13, 11, 9, 7, 5), (60, 61, 63, 62), (62, 63, 1, 0), (0, 2, 4, 6, 8, 10, 12, 14, 16, 18, 20, 22, 24, 26, 28, 30, 32, 34, 36, 38, 40, 42, 44, 46, 48, 50, 52, 54, 56, 58, 60, 62)])
_uv = me_cylinder_006.uv_layers.new(name='UVMap')
_uv.uv.foreach_set('vector', [1.0, 0.5, 1.0, 1.0, 0.9688, 1.0, 0.9688, 0.5, 0.9688, 0.5, 0.9688, 1.0, 0.9375, 1.0, 0.9375, 0.5, 0.9375, 0.5, 0.9375, 1.0, 0.9062, 1.0, 0.9062, 0.5, 0.9062, 0.5, 0.9062, 1.0, 0.875, 1.0, 0.875, 0.5, 0.875, 0.5, 0.875, 1.0, 0.8438, 1.0, 0.8438, 0.5, 0.8438, 0.5, 0.8438, 1.0, 0.8125, 1.0, 0.8125, 0.5, 0.8125, 0.5, 0.8125, 1.0, 0.7812, 1.0, 0.7812, 0.5, 0.7812, 0.5, 0.7812, 1.0, 0.75, 1.0, 0.75, 0.5, 0.75, 0.5, 0.75, 1.0, 0.7188, 1.0, 0.7188, 0.5, 0.7188, 0.5, 0.7188, 1.0, 0.6875, 1.0, 0.6875, 0.5, 0.6875, 0.5, 0.6875, 1.0, 0.6562, 1.0, 0.6562, 0.5, 0.6562, 0.5, 0.6562, 1.0, 0.625, 1.0, 0.625, 0.5, 0.625, 0.5, 0.625, 1.0, 0.5938, 1.0, 0.5938, 0.5, 0.5938, 0.5, 0.5938, 1.0, 0.5625, 1.0, 0.5625, 0.5, 0.5625, 0.5, 0.5625, 1.0, 0.5312, 1.0, 0.5312, 0.5, 0.5312, 0.5, 0.5312, 1.0, 0.5, 1.0, 0.5, 0.5, 0.5, 0.5, 0.5, 1.0, 0.4688, 1.0, 0.4688, 0.5, 0.4688, 0.5, 0.4688, 1.0, 0.4375, 1.0, 0.4375, 0.5, 0.4375, 0.5, 0.4375, 1.0, 0.4062, 1.0, 0.4062, 0.5, 0.4062, 0.5, 0.4062, 1.0, 0.375, 1.0, 0.375, 0.5, 0.375, 0.5, 0.375, 1.0, 0.3438, 1.0, 0.3438, 0.5, 0.3438, 0.5, 0.3438, 1.0, 0.3125, 1.0, 0.3125, 0.5, 0.3125, 0.5, 0.3125, 1.0, 0.2812, 1.0, 0.2812, 0.5, 0.2812, 0.5, 0.2812, 1.0, 0.25, 1.0, 0.25, 0.5, 0.25, 0.5, 0.25, 1.0, 0.2188, 1.0, 0.2188, 0.5, 0.2188, 0.5, 0.2188, 1.0, 0.1875, 1.0, 0.1875, 0.5, 0.1875, 0.5, 0.1875, 1.0, 0.1562, 1.0, 0.1562, 0.5, 0.1562, 0.5, 0.1562, 1.0, 0.125, 1.0, 0.125, 0.5, 0.125, 0.5, 0.125, 1.0, 0.09375, 1.0, 0.09375, 0.5, 0.09375, 0.5, 0.09375, 1.0, 0.0625, 1.0, 0.0625, 0.5, 0.2968, 0.4854, 0.25, 0.49, 0.2032, 0.4854, 0.1582, 0.4717, 0.1167, 0.4496, 0.08029, 0.4197, 0.05045, 0.3833, 0.02827, 0.3418, 0.01461, 0.2968, 0.01, 0.25, 0.01461, 0.2032, 0.02827, 0.1582, 0.05045, 0.1167, 0.08029, 0.08029, 0.1167, 0.05045, 0.1582, 0.02827, 0.2032, 0.01461, 0.25, 0.01, 0.2968, 0.01461, 0.3418, 0.02827, 0.3833, 0.05045, 0.4197, 0.08029, 0.4496, 0.1167, 0.4717, 0.1582, 0.4854, 0.2032, 0.49, 0.25, 0.4854, 0.2968, 0.4717, 0.3418, 0.4496, 0.3833, 0.4197, 0.4197, 0.3833, 0.4496, 0.3418, 0.4717, 0.0625, 0.5, 0.0625, 1.0, 0.03125, 1.0, 0.03125, 0.5, 0.03125, 0.5, 0.03125, 1.0, 0.0, 1.0, 0.0, 0.5, 0.75, 0.49, 0.7968, 0.4854, 0.8418, 0.4717, 0.8833, 0.4496, 0.9197, 0.4197, 0.9496, 0.3833, 0.9717, 0.3418, 0.9854, 0.2968, 0.99, 0.25, 0.9854, 0.2032, 0.9717, 0.1582, 0.9496, 0.1167, 0.9197, 0.08029, 0.8833, 0.05045, 0.8418, 0.02827, 0.7968, 0.01461, 0.75, 0.01, 0.7032, 0.01461, 0.6582, 0.02827, 0.6167, 0.05045, 0.5803, 0.08029, 0.5504, 0.1167, 0.5283, 0.1582, 0.5146, 0.2032, 0.51, 0.25, 0.5146, 0.2968, 0.5283, 0.3418, 0.5504, 0.3833, 0.5803, 0.4197, 0.6167, 0.4496, 0.6582, 0.4717, 0.7032, 0.4854])
me_cylinder_006.use_remesh_fix_poles = True
me_cylinder_006.use_remesh_preserve_attributes = False
me_cylinder_006.use_mirror_vertex_groups = False
me_cylinder_006.update()
me_cube_008 = bpy.data.meshes.new('Cube.008')
me_cube_008.from_pydata([(-1.379, 0.1528, -0.685), (-1.379, 0.9237, -0.6857), (-1.379, 0.1517, -1.907), (-1.379, 2.283, -1.909), (-0.1807, 0.1528, -0.685), (-0.1807, 0.9237, -0.6857), (-0.1807, 0.1517, -1.907), (-0.1807, 2.283, -1.909), (-1.159, 0.9237, -0.6857), (-1.379, 0.9021, -1.297), (-0.1807, 0.9021, -1.297)], [(1, 8)], [(0, 1, 9, 3, 2), (2, 3, 7, 6), (6, 7, 10, 5, 4), (4, 5, 1, 0), (2, 6, 4, 0), (10, 9, 1, 5), (7, 3, 9, 10)])
_uv = me_cube_008.uv_layers.new(name='UVMap')
_uv.uv.foreach_set('vector', [0.375, 0.0, 0.625, 0.0, 0.625, 0.125, 0.625, 0.25, 0.375, 0.25, 0.375, 0.25, 0.625, 0.25, 0.625, 0.5, 0.375, 0.5, 0.375, 0.5, 0.625, 0.5, 0.625, 0.625, 0.625, 0.75, 0.375, 0.75, 0.375, 0.75, 0.625, 0.75, 0.625, 1.0, 0.375, 1.0, 0.125, 0.5, 0.375, 0.5, 0.375, 0.75, 0.125, 0.75, 0.625, 0.625, 0.875, 0.625, 0.875, 0.75, 0.625, 0.75, 0.625, 0.5, 0.875, 0.5, 0.875, 0.625, 0.625, 0.625])
me_cube_008.materials.append(mat_material_005)
me_cube_008.use_remesh_fix_poles = True
me_cube_008.use_remesh_preserve_attributes = False
me_cube_008.use_mirror_vertex_groups = False
me_cube_008.update()
me_cube_007 = bpy.data.meshes.new('Cube.007')
me_cube_007.from_pydata([(0.07803, 0.1528, -0.685), (0.07803, 0.9237, -0.6857), (0.07803, 0.1517, -1.907), (0.07803, 2.283, -1.909), (1.277, 0.1528, -0.685), (1.277, 0.9237, -0.6857), (1.277, 0.1517, -1.907), (1.277, 2.283, -1.909), (0.2984, 0.9237, -0.6857), (0.07803, 0.9021, -1.297), (1.277, 0.9021, -1.297)], [(1, 8)], [(0, 1, 9, 3, 2), (2, 3, 7, 6), (6, 7, 10, 5, 4), (4, 5, 1, 0), (2, 6, 4, 0), (10, 9, 1, 5), (7, 3, 9, 10)])
_uv = me_cube_007.uv_layers.new(name='UVMap')
_uv.uv.foreach_set('vector', [0.375, 0.0, 0.625, 0.0, 0.625, 0.125, 0.625, 0.25, 0.375, 0.25, 0.375, 0.25, 0.625, 0.25, 0.625, 0.5, 0.375, 0.5, 0.375, 0.5, 0.625, 0.5, 0.625, 0.625, 0.625, 0.75, 0.375, 0.75, 0.375, 0.75, 0.625, 0.75, 0.625, 1.0, 0.375, 1.0, 0.125, 0.5, 0.375, 0.5, 0.375, 0.75, 0.125, 0.75, 0.625, 0.625, 0.875, 0.625, 0.875, 0.75, 0.625, 0.75, 0.625, 0.5, 0.875, 0.5, 0.875, 0.625, 0.625, 0.625])
me_cube_007.materials.append(mat_material_005)
me_cube_007.use_remesh_fix_poles = True
me_cube_007.use_remesh_preserve_attributes = False
me_cube_007.use_mirror_vertex_groups = False
me_cube_007.update()
me_cube_005 = bpy.data.meshes.new('Cube.005')
me_cube_005.from_pydata([(-1.399, 0.1543, 0.951), (-1.399, 0.9252, 0.9503), (-1.399, 0.1532, -0.2711), (-1.399, 2.285, -0.273), (-0.2007, 0.1543, 0.951), (-0.2007, 0.9252, 0.9503), (-0.2007, 0.1532, -0.2711), (-0.2007, 2.285, -0.273), (-1.179, 0.9252, 0.9503), (-1.399, 0.9036, 0.3393), (-0.2007, 0.9036, 0.3393)], [(1, 8)], [(0, 1, 9, 3, 2), (2, 3, 7, 6), (6, 7, 10, 5, 4), (4, 5, 1, 0), (2, 6, 4, 0), (10, 9, 1, 5), (7, 3, 9, 10)])
_uv = me_cube_005.uv_layers.new(name='UVMap')
_uv.uv.foreach_set('vector', [0.375, 0.0, 0.625, 0.0, 0.625, 0.125, 0.625, 0.25, 0.375, 0.25, 0.375, 0.25, 0.625, 0.25, 0.625, 0.5, 0.375, 0.5, 0.375, 0.5, 0.625, 0.5, 0.625, 0.625, 0.625, 0.75, 0.375, 0.75, 0.375, 0.75, 0.625, 0.75, 0.625, 1.0, 0.375, 1.0, 0.125, 0.5, 0.375, 0.5, 0.375, 0.75, 0.125, 0.75, 0.625, 0.625, 0.875, 0.625, 0.875, 0.75, 0.625, 0.75, 0.625, 0.5, 0.875, 0.5, 0.875, 0.625, 0.625, 0.625])
me_cube_005.materials.append(mat_material_005)
me_cube_005.use_remesh_fix_poles = True
me_cube_005.use_remesh_preserve_attributes = False
me_cube_005.use_mirror_vertex_groups = False
me_cube_005.update()
me_cube_006 = bpy.data.meshes.new('Cube.006')
me_cube_006.from_pydata([(0.2007, 0.1543, 0.951), (0.2007, 0.9252, 0.9503), (0.2007, 0.1532, -0.2711), (0.2007, 2.285, -0.273), (1.399, 0.1543, 0.951), (1.399, 0.9252, 0.9503), (1.399, 0.1532, -0.2711), (1.399, 2.285, -0.273), (0.4211, 0.9252, 0.9503), (0.2007, 0.9036, 0.3393), (1.399, 0.9036, 0.3393)], [(1, 8)], [(0, 1, 9, 3, 2), (2, 3, 7, 6), (6, 7, 10, 5, 4), (4, 5, 1, 0), (2, 6, 4, 0), (10, 9, 1, 5), (7, 3, 9, 10)])
_uv = me_cube_006.uv_layers.new(name='UVMap')
_uv.uv.foreach_set('vector', [0.375, 0.0, 0.625, 0.0, 0.625, 0.125, 0.625, 0.25, 0.375, 0.25, 0.375, 0.25, 0.625, 0.25, 0.625, 0.5, 0.375, 0.5, 0.375, 0.5, 0.625, 0.5, 0.625, 0.625, 0.625, 0.75, 0.375, 0.75, 0.375, 0.75, 0.625, 0.75, 0.625, 1.0, 0.375, 1.0, 0.125, 0.5, 0.375, 0.5, 0.375, 0.75, 0.125, 0.75, 0.625, 0.625, 0.875, 0.625, 0.875, 0.75, 0.625, 0.75, 0.625, 0.5, 0.875, 0.5, 0.875, 0.625, 0.625, 0.625])
me_cube_006.materials.append(mat_material_005)
me_cube_006.use_remesh_fix_poles = True
me_cube_006.use_remesh_preserve_attributes = False
me_cube_006.use_mirror_vertex_groups = False
me_cube_006.update()
me_cube_012 = bpy.data.meshes.new('Cube.012')
me_cube_012.from_pydata([(-1.108, 2.88, 1.493), (1.125, 2.88, 1.493), (-1.387, 1.889, 2.075), (1.357, 1.889, 2.075)], [], [(2, 0, 1, 3)])
_uv = me_cube_012.uv_layers.new(name='UVMap')
_uv.uv.foreach_set('vector', [0.0, 0.0, 0.0, 0.0, 0.0, 0.0, 0.0, 0.0])
me_cube_012.use_remesh_fix_poles = True
me_cube_012.use_remesh_preserve_attributes = False
me_cube_012.use_mirror_vertex_groups = False
me_cube_012.update()
me_cube_013 = bpy.data.meshes.new('Cube.013')
me_cube_013.from_pydata([(1.631, 1.846, 2.014), (1.287, 2.907, 1.372), (1.267, 2.906, 0.04744), (1.519, 1.901, 0.06593)], [], [(0, 1, 2, 3)])
_uv = me_cube_013.uv_layers.new(name='UVMap')
_uv.uv.foreach_set('vector', [0.05462, 0.06554, 0.5861, 0.7033, 0.0, 0.0, 0.1243, 0.1492])
me_cube_013.use_remesh_fix_poles = True
me_cube_013.use_remesh_preserve_attributes = False
me_cube_013.use_mirror_vertex_groups = False
me_cube_013.update()
me_cube_014 = bpy.data.meshes.new('Cube.014')
me_cube_014.from_pydata([(1.149, 2.904, -2.149), (1.425, 1.962, -2.074), (1.272, 2.904, -0.1722), (1.524, 1.908, -0.1537)], [], [(1, 3, 2, 0)])
_uv = me_cube_014.uv_layers.new(name='UVMap')
_uv.uv.foreach_set('vector', [0.0, 0.0, 0.0, 0.0, 0.0, 0.0, 0.0, 0.0])
me_cube_014.use_remesh_fix_poles = True
me_cube_014.use_remesh_preserve_attributes = False
me_cube_014.use_mirror_vertex_groups = False
me_cube_014.update()
me_cube_015 = bpy.data.meshes.new('Cube.015')
me_cube_015.from_pydata([(1.129, 2.904, -2.57), (1.273, 2.472, -3.088), (1.443, 2.052, -3.121), (1.15, 2.905, -2.286), (1.426, 1.977, -2.201)], [], [(1, 2, 4, 3, 0)])
_uv = me_cube_015.uv_layers.new(name='UVMap')
_uv.uv.foreach_set('vector', [0.6143, 0.7371, 0.5425, 0.651, 0.0, 0.0, 0.0, 0.0, 0.6163, 0.7396])
me_cube_015.use_remesh_fix_poles = True
me_cube_015.use_remesh_preserve_attributes = False
me_cube_015.use_mirror_vertex_groups = False
me_cube_015.update()
me_cube_016 = bpy.data.meshes.new('Cube.016')
me_cube_016.from_pydata([(-1.377, 2.038, -3.755), (1.315, 2.038, -3.755), (-0.9582, 2.914, -2.695), (1.029, 2.914, -2.695)], [], [(0, 1, 3, 2)])
_uv = me_cube_016.uv_layers.new(name='UVMap')
_uv.uv.foreach_set('vector', [0.625, 0.9912, 0.625, 0.7586, 0.625, 0.7601, 0.625, 0.9896])
me_cube_016.use_remesh_fix_poles = True
me_cube_016.use_remesh_preserve_attributes = False
me_cube_016.use_mirror_vertex_groups = False
me_cube_016.update()
me_cube_017 = bpy.data.meshes.new('Cube.017')
me_cube_017.from_pydata([(-1.622, 1.852, 1.999), (-1.284, 2.902, 1.367), (-1.569, 1.902, 0.06455), (-1.172, 2.9, 0.04501)], [], [(0, 2, 3, 1)])
_uv = me_cube_017.uv_layers.new(name='UVMap')
_uv.uv.foreach_set('vector', [0.0, 0.0, 0.0, 0.0, 0.0, 0.0, 0.0, 0.0])
me_cube_017.use_remesh_fix_poles = True
me_cube_017.use_remesh_preserve_attributes = False
me_cube_017.use_mirror_vertex_groups = False
me_cube_017.update()
me_cube_018 = bpy.data.meshes.new('Cube.018')
me_cube_018.from_pydata([(-1.569, 1.902, -0.1529), (-1.172, 2.9, -0.1725), (-1.123, 2.907, -2.152), (-1.519, 1.972, -2.075)], [], [(0, 3, 2, 1)])
_uv = me_cube_018.uv_layers.new(name='UVMap')
_uv.uv.foreach_set('vector', [0.0, 0.0, 0.0, 0.0, 0.0, 0.0, 0.0, 0.0])
me_cube_018.use_remesh_fix_poles = True
me_cube_018.use_remesh_preserve_attributes = False
me_cube_018.use_mirror_vertex_groups = False
me_cube_018.update()
me_cube_019 = bpy.data.meshes.new('Cube.019')
me_cube_019.from_pydata([(-1.06, 2.897, -2.566), (-1.272, 2.472, -3.084), (-1.521, 2.054, -3.116), (-1.118, 2.898, -2.279), (-1.486, 1.977, -2.202)], [], [(4, 3, 0, 1, 2)])
_uv = me_cube_019.uv_layers.new(name='UVMap')
_uv.uv.foreach_set('vector', [0.0, 0.0, 0.0, 0.0, 0.0, 0.0, 0.0, 0.0, 0.0, 0.0])
me_cube_019.use_remesh_fix_poles = True
me_cube_019.use_remesh_preserve_attributes = False
me_cube_019.use_mirror_vertex_groups = False
me_cube_019.update()
me_cube_009 = bpy.data.meshes.new('Cube.009')
me_cube_009.from_pydata([(-2.199, 2.093, 2.003), (-2.199, 1.758, 2.004), (-2.199, 2.093, 1.924), (-2.199, 1.758, 1.924), (-1.701, 2.093, 2.003), (-1.701, 1.758, 2.004), (-1.701, 2.093, 1.924), (-1.701, 1.758, 1.924)], [], [(0, 1, 3, 2), (2, 3, 7, 6), (6, 7, 5, 4), (4, 5, 1, 0), (2, 6, 4, 0), (7, 3, 1, 5)])
_uv = me_cube_009.uv_layers.new(name='UVMap')
_uv.uv.foreach_set('vector', [0.375, 0.0, 0.625, 0.0, 0.625, 0.25, 0.375, 0.25, 0.375, 0.25, 0.625, 0.25, 0.625, 0.5, 0.375, 0.5, 0.375, 0.5, 0.625, 0.5, 0.625, 0.75, 0.375, 0.75, 0.375, 0.75, 0.625, 0.75, 0.625, 1.0, 0.375, 1.0, 0.125, 0.5, 0.375, 0.5, 0.375, 0.75, 0.125, 0.75, 0.625, 0.5, 0.875, 0.5, 0.875, 0.75, 0.625, 0.75])
me_cube_009.use_remesh_fix_poles = True
me_cube_009.use_remesh_preserve_attributes = False
me_cube_009.use_mirror_vertex_groups = False
me_cube_009.update()
me_cube_010 = bpy.data.meshes.new('Cube.010')
me_cube_010.from_pydata([(1.701, 2.093, 2.003), (1.701, 1.758, 2.004), (1.701, 2.093, 1.924), (1.701, 1.758, 1.924), (2.199, 2.093, 2.003), (2.199, 1.758, 2.004), (2.199, 2.093, 1.924), (2.199, 1.758, 1.924)], [], [(0, 1, 3, 2), (2, 3, 7, 6), (6, 7, 5, 4), (4, 5, 1, 0), (2, 6, 4, 0), (7, 3, 1, 5)])
_uv = me_cube_010.uv_layers.new(name='UVMap')
_uv.uv.foreach_set('vector', [0.375, 0.0, 0.625, 0.0, 0.625, 0.25, 0.375, 0.25, 0.375, 0.25, 0.625, 0.25, 0.625, 0.5, 0.375, 0.5, 0.375, 0.5, 0.625, 0.5, 0.625, 0.75, 0.375, 0.75, 0.375, 0.75, 0.625, 0.75, 0.625, 1.0, 0.375, 1.0, 0.125, 0.5, 0.375, 0.5, 0.375, 0.75, 0.125, 0.75, 0.625, 0.5, 0.875, 0.5, 0.875, 0.75, 0.625, 0.75])
me_cube_010.use_remesh_fix_poles = True
me_cube_010.use_remesh_preserve_attributes = False
me_cube_010.use_mirror_vertex_groups = False
me_cube_010.update()
me_cube_011 = bpy.data.meshes.new('Cube.011')
me_cube_011.from_pydata([(-0.1707, 2.821, 1.464), (-0.1707, 2.695, 1.464), (-0.1707, 2.821, 1.437), (-0.1707, 2.695, 1.438), (0.1707, 2.821, 1.464), (0.1707, 2.695, 1.464), (0.1707, 2.821, 1.437), (0.1707, 2.695, 1.438)], [], [(0, 1, 3, 2), (2, 3, 7, 6), (6, 7, 5, 4), (4, 5, 1, 0), (2, 6, 4, 0), (7, 3, 1, 5)])
_uv = me_cube_011.uv_layers.new(name='UVMap')
_uv.uv.foreach_set('vector', [0.375, 0.0, 0.625, 0.0, 0.625, 0.25, 0.375, 0.25, 0.375, 0.25, 0.625, 0.25, 0.625, 0.5, 0.375, 0.5, 0.375, 0.5, 0.625, 0.5, 0.625, 0.75, 0.375, 0.75, 0.375, 0.75, 0.625, 0.75, 0.625, 1.0, 0.375, 1.0, 0.125, 0.5, 0.375, 0.5, 0.375, 0.75, 0.125, 0.75, 0.625, 0.5, 0.875, 0.5, 0.875, 0.75, 0.625, 0.75])
me_cube_011.use_remesh_fix_poles = True
me_cube_011.use_remesh_preserve_attributes = False
me_cube_011.use_mirror_vertex_groups = False
me_cube_011.update()

# ---- objects
ob_caisse = bpy.data.objects.new('caisse', me_cube_001)
ob_miroiregauche = bpy.data.objects.new('MiroireGauche', me_plane)
ob_miroiredroit = bpy.data.objects.new('MiroireDroit', me_plane_001)
ob_miroirecentral = bpy.data.objects.new('MiroireCentral', me_plane_002)
ob_avantgauche = bpy.data.objects.new('AvantGauche', me_cylinder_007)
ob_arrieredroite = bpy.data.objects.new('ArriereDroite', me_cylinder_003)
ob_arrieregauche = bpy.data.objects.new('ArriereGauche', me_cylinder_005)
ob_avantdroite = bpy.data.objects.new('AvantDroite', me_cylinder_006)
ob_siegearrieredroit = bpy.data.objects.new('SiegeArriereDroit', me_cube_008)
ob_siegearrieregauche = bpy.data.objects.new('SiegeArriereGauche', me_cube_007)
ob_siegeavantdroit = bpy.data.objects.new('SiegeAvantDroit', me_cube_005)
ob_siegeavantgauche = bpy.data.objects.new('SiegeAvantGauche', me_cube_006)
ob_vitreavant = bpy.data.objects.new('VitreAvant', me_cube_012)
ob_vitreavantgauche = bpy.data.objects.new('VitreAvantGauche', me_cube_013)
ob_vitrearriergauche = bpy.data.objects.new('VitreArrierGauche', me_cube_014)
ob_vitrepetitegauche = bpy.data.objects.new('VitrePetiteGauche', me_cube_015)
ob_vitrearriere = bpy.data.objects.new('VitreArriere', me_cube_016)
ob_vitreavantdroit = bpy.data.objects.new('VitreAvantDroit', me_cube_017)
ob_vitrearrieredroit = bpy.data.objects.new('VitreArriereDroit', me_cube_018)
ob_vitrepetitedroit = bpy.data.objects.new('VitrePetiteDroit', me_cube_019)
ob_retrogauche = bpy.data.objects.new('RetroGauche', me_cube_009)
ob_retrodroit = bpy.data.objects.new('RetroDroit', me_cube_010)
ob_retrointerieur = bpy.data.objects.new('RetroInterieur', me_cube_011)

# ---- transforms, parenting, visibility, modifiers, constraints
ob_caisse.location = (-1.421e-14, -0.000128, 7.574e-05)
ob_caisse.rotation_euler = (1.572, -0.0, 0.0)
ob_caisse.lineart.crease_threshold = 0.0
_m = ob_caisse.modifiers.new('Solidify', 'SOLIDIFY')
ob_miroiregauche.location = (1.95, -1.918, 1.922)
ob_miroiregauche.rotation_euler = (1.571, 0.0, 0.0)
ob_miroiregauche.lineart.crease_threshold = 0.0
ob_miroiredroit.location = (-1.95, -1.918, 1.922)
ob_miroiredroit.rotation_euler = (1.571, 0.0, 0.0)
ob_miroiredroit.lineart.crease_threshold = 0.0
ob_miroirecentral.location = (0.0, -1.433, 2.757)
ob_miroirecentral.rotation_euler = (1.571, 0.0, 0.0)
ob_miroirecentral.lineart.crease_threshold = 0.0
ob_avantgauche.location = (1.6, -2.094, 0.4029)
ob_avantgauche.rotation_euler = (1.572, -0.0, 0.0)
ob_avantgauche.lineart.crease_threshold = 0.0
ob_arrieredroite.location = (-1.6, 2.57, 0.4025)
ob_arrieredroite.rotation_euler = (1.572, -0.0, 0.0)
ob_arrieredroite.lineart.crease_threshold = 0.0
ob_arrieregauche.location = (1.6, 2.57, 0.4025)
ob_arrieregauche.rotation_euler = (1.572, -0.0, 0.0)
ob_arrieregauche.lineart.crease_threshold = 0.0
ob_avantdroite.location = (-1.6, -2.094, 0.4029)
ob_avantdroite.rotation_euler = (1.572, -0.0, 0.0)
ob_avantdroite.lineart.crease_threshold = 0.0
ob_siegearrieredroit.location = (-2.132e-14, -7.529e-06, 4.441e-06)
ob_siegearrieredroit.rotation_euler = (1.572, -0.0, 0.0)
ob_siegearrieredroit.lineart.crease_threshold = 0.0
ob_siegearrieregauche.location = (-2.132e-14, -7.529e-06, 4.441e-06)
ob_siegearrieregauche.rotation_euler = (1.572, -0.0, 0.0)
ob_siegearrieregauche.lineart.crease_threshold = 0.0
ob_siegeavantdroit.location = (-2.132e-14, -7.529e-06, 4.441e-06)
ob_siegeavantdroit.rotation_euler = (1.572, -0.0, 0.0)
ob_siegeavantdroit.lineart.crease_threshold = 0.0
ob_siegeavantgauche.location = (-2.132e-14, -7.529e-06, 4.441e-06)
ob_siegeavantgauche.rotation_euler = (1.572, -0.0, 0.0)
ob_siegeavantgauche.lineart.crease_threshold = 0.0
ob_vitreavant.location = (-2.132e-14, -7.529e-06, 4.441e-06)
ob_vitreavant.rotation_euler = (1.572, -0.0, 0.0)
ob_vitreavant.lineart.crease_threshold = 0.0
_m = ob_vitreavant.modifiers.new('Solidify', 'SOLIDIFY')
ob_vitreavantgauche.location = (-2.132e-14, -7.529e-06, 4.441e-06)
ob_vitreavantgauche.rotation_euler = (1.572, -0.0, 0.0)
ob_vitreavantgauche.lineart.crease_threshold = 0.0
_m = ob_vitreavantgauche.modifiers.new('Solidify', 'SOLIDIFY')
ob_vitrearriergauche.location = (-2.132e-14, -7.529e-06, 4.441e-06)
ob_vitrearriergauche.rotation_euler = (1.572, -0.0, 0.0)
ob_vitrearriergauche.lineart.crease_threshold = 0.0
_m = ob_vitrearriergauche.modifiers.new('Solidify', 'SOLIDIFY')
ob_vitrepetitegauche.location = (-2.132e-14, -7.529e-06, 4.441e-06)
ob_vitrepetitegauche.rotation_euler = (1.572, -0.0, 0.0)
ob_vitrepetitegauche.lineart.crease_threshold = 0.0
_m = ob_vitrepetitegauche.modifiers.new('Solidify', 'SOLIDIFY')
ob_vitrearriere.location = (-2.132e-14, -7.529e-06, 4.441e-06)
ob_vitrearriere.rotation_euler = (1.572, -0.0, 0.0)
ob_vitrearriere.lineart.crease_threshold = 0.0
_m = ob_vitrearriere.modifiers.new('Solidify', 'SOLIDIFY')
ob_vitreavantdroit.location = (-2.132e-14, -7.529e-06, 4.441e-06)
ob_vitreavantdroit.rotation_euler = (1.572, -0.0, 0.0)
ob_vitreavantdroit.lineart.crease_threshold = 0.0
_m = ob_vitreavantdroit.modifiers.new('Solidify', 'SOLIDIFY')
ob_vitrearrieredroit.location = (-2.132e-14, -7.529e-06, 4.441e-06)
ob_vitrearrieredroit.rotation_euler = (1.572, -0.0, 0.0)
ob_vitrearrieredroit.lineart.crease_threshold = 0.0
_m = ob_vitrearrieredroit.modifiers.new('Solidify', 'SOLIDIFY')
ob_vitrepetitedroit.location = (-2.132e-14, -7.529e-06, 4.441e-06)
ob_vitrepetitedroit.rotation_euler = (1.572, -0.0, 0.0)
ob_vitrepetitedroit.lineart.crease_threshold = 0.0
_m = ob_vitrepetitedroit.modifiers.new('Solidify', 'SOLIDIFY')
ob_retrogauche.location = (-2.132e-14, -7.529e-06, 4.441e-06)
ob_retrogauche.rotation_euler = (1.572, -0.0, 0.0)
ob_retrogauche.lineart.crease_threshold = 0.0
_m = ob_retrogauche.modifiers.new('Solidify', 'SOLIDIFY')
ob_retrodroit.location = (-2.132e-14, -7.529e-06, 4.441e-06)
ob_retrodroit.rotation_euler = (1.572, -0.0, 0.0)
ob_retrodroit.lineart.crease_threshold = 0.0
_m = ob_retrodroit.modifiers.new('Solidify', 'SOLIDIFY')
ob_retrointerieur.location = (-2.132e-14, -7.529e-06, 4.441e-06)
ob_retrointerieur.rotation_euler = (1.572, -0.0, 0.0)
ob_retrointerieur.lineart.crease_threshold = 0.0
_m = ob_retrointerieur.modifiers.new('Solidify', 'SOLIDIFY')

# ---- collection membership
scene.collection.objects.link(ob_caisse)
scene.collection.objects.link(ob_miroiregauche)
scene.collection.objects.link(ob_miroiredroit)
scene.collection.objects.link(ob_miroirecentral)
col_roues.objects.link(ob_avantgauche)
col_roues.objects.link(ob_arrieredroite)
col_roues.objects.link(ob_arrieregauche)
col_roues.objects.link(ob_avantdroite)
col_sieges.objects.link(ob_siegearrieredroit)
col_sieges.objects.link(ob_siegearrieregauche)
col_sieges.objects.link(ob_siegeavantdroit)
col_sieges.objects.link(ob_siegeavantgauche)
col_vitres.objects.link(ob_vitreavant)
col_vitres.objects.link(ob_vitreavantgauche)
col_vitres.objects.link(ob_vitrearriergauche)
col_vitres.objects.link(ob_vitrepetitegauche)
col_vitres.objects.link(ob_vitrearriere)
col_vitres.objects.link(ob_vitreavantdroit)
col_vitres.objects.link(ob_vitrearrieredroit)
col_vitres.objects.link(ob_vitrepetitedroit)
col_retroviseurs.objects.link(ob_retrogauche)
col_retroviseurs.objects.link(ob_retrodroit)
col_retroviseurs.objects.link(ob_retrointerieur)

# ---- scene / render settings (as saved in the file)
scene.frame_start = 1; scene.frame_end = 250; scene.frame_set(1)
scene.render.engine = 'BLENDER_EEVEE_NEXT'
scene.cycles.use_denoising = False
scene.cycles.samples = 128
scene.cycles.sampling_pattern = 'TABULATED_SOBOL'
scene.cycles.use_adaptive_sampling = False
scene.cycles.use_light_tree = False
scene.view_settings.view_transform = 'Filmic'
bpy.context.view_layer.update()

# ---- added for rendering (the .blend has no active camera and no usable light): camera, sun
cam_auto = bpy.data.cameras.new('AutoCamera')
cam_auto.lens = 50.0
cam_auto.sensor_width = 36.0
cam_auto.clip_end = 1000.0
ob_auto_camera = bpy.data.objects.new('AutoCamera', cam_auto)
scene.collection.objects.link(ob_auto_camera)
ob_auto_camera.location = (8.71923, -10.4613, 8.40359)
ob_auto_camera.rotation_euler = (1.09748, -7.21219e-08, 0.694738)
scene.camera = ob_auto_camera
light_auto_sun = bpy.data.lights.new('AutoSun', 'SUN')
light_auto_sun.energy = 3.0
light_auto_sun.angle = 0.0523599
ob_auto_sun = bpy.data.objects.new('AutoSun', light_auto_sun)
scene.collection.objects.link(ob_auto_sun)
ob_auto_sun.rotation_euler = (0.872665, 0.174533, 0.523599)
bpy.context.view_layer.update()
